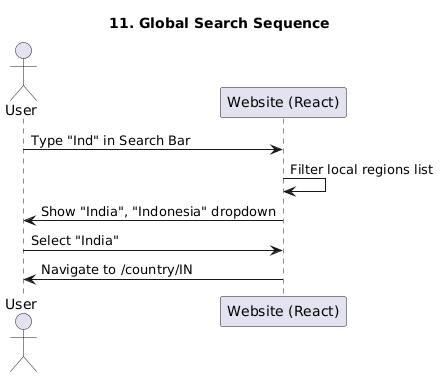

The diagram above was rendered by PlantUML. Its source (embedded in the PNG):
@startuml
title 11. Global Search Sequence
actor User
participant "Website (React)" as Web

User -> Web: Type "Ind" in Search Bar
Web -> Web: Filter local regions list
Web -> User: Show "India", "Indonesia" dropdown
User -> Web: Select "India"
Web -> User: Navigate to /country/IN
@enduml